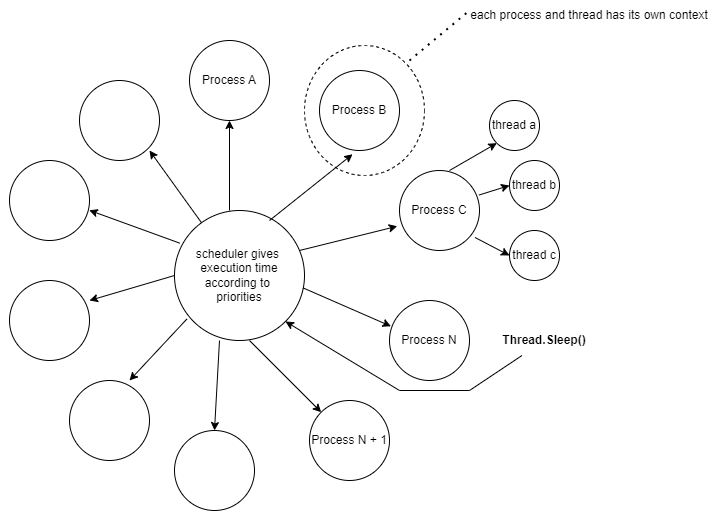

The diagram above was exported from draw.io. Its source (the exported page's mxGraphModel, read from the mxfile embedded in the PNG):
<mxGraphModel dx="996" dy="559" grid="1" gridSize="10" guides="1" tooltips="1" connect="1" arrows="1" fold="1" page="1" pageScale="1" pageWidth="850" pageHeight="1100" math="0" shadow="0">
  <root>
    <mxCell id="0" />
    <mxCell id="1" parent="0" />
    <mxCell id="qHdCA1rNrZqZDsv6F8OP-34" value="" style="ellipse;whiteSpace=wrap;html=1;dashed=1;" vertex="1" parent="1">
      <mxGeometry x="355" y="75" width="120" height="130" as="geometry" />
    </mxCell>
    <mxCell id="qHdCA1rNrZqZDsv6F8OP-1" value="scheduler gives&amp;nbsp;&lt;div&gt;execution time according to&amp;nbsp;&lt;/div&gt;&lt;div&gt;priorities&lt;/div&gt;" style="ellipse;whiteSpace=wrap;html=1;aspect=fixed;" vertex="1" parent="1">
      <mxGeometry x="225" y="240" width="130" height="130" as="geometry" />
    </mxCell>
    <mxCell id="qHdCA1rNrZqZDsv6F8OP-5" value="" style="ellipse;whiteSpace=wrap;html=1;aspect=fixed;" vertex="1" parent="1">
      <mxGeometry x="60" y="190" width="80" height="80" as="geometry" />
    </mxCell>
    <mxCell id="qHdCA1rNrZqZDsv6F8OP-6" value="" style="ellipse;whiteSpace=wrap;html=1;aspect=fixed;" vertex="1" parent="1">
      <mxGeometry x="130" y="110" width="80" height="80" as="geometry" />
    </mxCell>
    <mxCell id="qHdCA1rNrZqZDsv6F8OP-7" value="Process A" style="ellipse;whiteSpace=wrap;html=1;aspect=fixed;" vertex="1" parent="1">
      <mxGeometry x="240" y="70" width="80" height="80" as="geometry" />
    </mxCell>
    <mxCell id="qHdCA1rNrZqZDsv6F8OP-8" value="Process B" style="ellipse;whiteSpace=wrap;html=1;aspect=fixed;" vertex="1" parent="1">
      <mxGeometry x="370" y="100" width="80" height="80" as="geometry" />
    </mxCell>
    <mxCell id="qHdCA1rNrZqZDsv6F8OP-9" value="" style="ellipse;whiteSpace=wrap;html=1;aspect=fixed;rotation=75;" vertex="1" parent="1">
      <mxGeometry x="60" y="310" width="80" height="80" as="geometry" />
    </mxCell>
    <mxCell id="qHdCA1rNrZqZDsv6F8OP-10" value="" style="ellipse;whiteSpace=wrap;html=1;aspect=fixed;" vertex="1" parent="1">
      <mxGeometry x="120" y="410" width="80" height="80" as="geometry" />
    </mxCell>
    <mxCell id="qHdCA1rNrZqZDsv6F8OP-11" value="" style="ellipse;whiteSpace=wrap;html=1;aspect=fixed;" vertex="1" parent="1">
      <mxGeometry x="225" y="460" width="80" height="80" as="geometry" />
    </mxCell>
    <mxCell id="qHdCA1rNrZqZDsv6F8OP-12" value="Process N + 1" style="ellipse;whiteSpace=wrap;html=1;aspect=fixed;" vertex="1" parent="1">
      <mxGeometry x="360" y="430" width="80" height="80" as="geometry" />
    </mxCell>
    <mxCell id="qHdCA1rNrZqZDsv6F8OP-13" value="Process N" style="ellipse;whiteSpace=wrap;html=1;aspect=fixed;" vertex="1" parent="1">
      <mxGeometry x="440" y="330" width="80" height="80" as="geometry" />
    </mxCell>
    <mxCell id="qHdCA1rNrZqZDsv6F8OP-14" value="Process C" style="ellipse;whiteSpace=wrap;html=1;aspect=fixed;" vertex="1" parent="1">
      <mxGeometry x="450" y="200" width="80" height="80" as="geometry" />
    </mxCell>
    <mxCell id="qHdCA1rNrZqZDsv6F8OP-15" value="" style="endArrow=classic;html=1;rounded=0;entryX=0.5;entryY=1;entryDx=0;entryDy=0;" edge="1" parent="1" target="qHdCA1rNrZqZDsv6F8OP-7">
      <mxGeometry width="50" height="50" relative="1" as="geometry">
        <mxPoint x="280" y="240" as="sourcePoint" />
        <mxPoint x="330" y="190" as="targetPoint" />
      </mxGeometry>
    </mxCell>
    <mxCell id="qHdCA1rNrZqZDsv6F8OP-16" value="" style="endArrow=classic;html=1;rounded=0;entryX=0.413;entryY=1.047;entryDx=0;entryDy=0;entryPerimeter=0;" edge="1" parent="1" target="qHdCA1rNrZqZDsv6F8OP-8">
      <mxGeometry width="50" height="50" relative="1" as="geometry">
        <mxPoint x="320" y="250" as="sourcePoint" />
        <mxPoint x="370" y="200" as="targetPoint" />
      </mxGeometry>
    </mxCell>
    <mxCell id="qHdCA1rNrZqZDsv6F8OP-17" value="" style="endArrow=classic;html=1;rounded=0;entryX=-0.028;entryY=0.697;entryDx=0;entryDy=0;entryPerimeter=0;" edge="1" parent="1" target="qHdCA1rNrZqZDsv6F8OP-14">
      <mxGeometry width="50" height="50" relative="1" as="geometry">
        <mxPoint x="350" y="280" as="sourcePoint" />
        <mxPoint x="400" y="230" as="targetPoint" />
      </mxGeometry>
    </mxCell>
    <mxCell id="qHdCA1rNrZqZDsv6F8OP-18" value="" style="endArrow=classic;html=1;rounded=0;entryX=0.018;entryY=0.322;entryDx=0;entryDy=0;entryPerimeter=0;exitX=0.988;exitY=0.595;exitDx=0;exitDy=0;exitPerimeter=0;" edge="1" parent="1" source="qHdCA1rNrZqZDsv6F8OP-1" target="qHdCA1rNrZqZDsv6F8OP-13">
      <mxGeometry width="50" height="50" relative="1" as="geometry">
        <mxPoint x="360" y="290" as="sourcePoint" />
        <mxPoint x="458" y="266" as="targetPoint" />
      </mxGeometry>
    </mxCell>
    <mxCell id="qHdCA1rNrZqZDsv6F8OP-19" value="Thread.Sleep()" style="text;html=1;align=center;verticalAlign=middle;whiteSpace=wrap;rounded=0;fontStyle=1" vertex="1" parent="1">
      <mxGeometry x="550" y="355" width="90" height="30" as="geometry" />
    </mxCell>
    <mxCell id="qHdCA1rNrZqZDsv6F8OP-20" value="" style="endArrow=classic;html=1;rounded=0;exitX=0.25;exitY=1;exitDx=0;exitDy=0;entryX=1;entryY=1;entryDx=0;entryDy=0;" edge="1" parent="1" source="qHdCA1rNrZqZDsv6F8OP-19" target="qHdCA1rNrZqZDsv6F8OP-1">
      <mxGeometry width="50" height="50" relative="1" as="geometry">
        <mxPoint x="570" y="450" as="sourcePoint" />
        <mxPoint x="620" y="400" as="targetPoint" />
        <Array as="points">
          <mxPoint x="520" y="420" />
          <mxPoint x="450" y="420" />
        </Array>
      </mxGeometry>
    </mxCell>
    <mxCell id="qHdCA1rNrZqZDsv6F8OP-21" value="" style="endArrow=classic;html=1;rounded=0;" edge="1" parent="1" target="qHdCA1rNrZqZDsv6F8OP-12">
      <mxGeometry width="50" height="50" relative="1" as="geometry">
        <mxPoint x="300" y="370" as="sourcePoint" />
        <mxPoint x="350" y="320" as="targetPoint" />
      </mxGeometry>
    </mxCell>
    <mxCell id="qHdCA1rNrZqZDsv6F8OP-22" value="" style="endArrow=classic;html=1;rounded=0;entryX=0.5;entryY=0;entryDx=0;entryDy=0;" edge="1" parent="1" target="qHdCA1rNrZqZDsv6F8OP-11">
      <mxGeometry width="50" height="50" relative="1" as="geometry">
        <mxPoint x="270" y="370" as="sourcePoint" />
        <mxPoint x="320" y="320" as="targetPoint" />
      </mxGeometry>
    </mxCell>
    <mxCell id="qHdCA1rNrZqZDsv6F8OP-23" value="" style="endArrow=classic;html=1;rounded=0;exitX=0.095;exitY=0.835;exitDx=0;exitDy=0;exitPerimeter=0;entryX=0.75;entryY=0;entryDx=0;entryDy=0;entryPerimeter=0;" edge="1" parent="1" source="qHdCA1rNrZqZDsv6F8OP-1" target="qHdCA1rNrZqZDsv6F8OP-10">
      <mxGeometry width="50" height="50" relative="1" as="geometry">
        <mxPoint x="130" y="420" as="sourcePoint" />
        <mxPoint x="180" y="370" as="targetPoint" />
      </mxGeometry>
    </mxCell>
    <mxCell id="qHdCA1rNrZqZDsv6F8OP-24" value="" style="endArrow=classic;html=1;rounded=0;exitX=0;exitY=0.5;exitDx=0;exitDy=0;" edge="1" parent="1" source="qHdCA1rNrZqZDsv6F8OP-1">
      <mxGeometry width="50" height="50" relative="1" as="geometry">
        <mxPoint x="90" y="380" as="sourcePoint" />
        <mxPoint x="140" y="330" as="targetPoint" />
        <Array as="points">
          <mxPoint x="140" y="330" />
        </Array>
      </mxGeometry>
    </mxCell>
    <mxCell id="qHdCA1rNrZqZDsv6F8OP-25" value="" style="endArrow=classic;html=1;rounded=0;exitX=0.04;exitY=0.251;exitDx=0;exitDy=0;exitPerimeter=0;entryX=0.997;entryY=0.622;entryDx=0;entryDy=0;entryPerimeter=0;" edge="1" parent="1" source="qHdCA1rNrZqZDsv6F8OP-1" target="qHdCA1rNrZqZDsv6F8OP-5">
      <mxGeometry width="50" height="50" relative="1" as="geometry">
        <mxPoint x="90" y="300" as="sourcePoint" />
        <mxPoint x="140" y="250" as="targetPoint" />
      </mxGeometry>
    </mxCell>
    <mxCell id="qHdCA1rNrZqZDsv6F8OP-26" value="" style="endArrow=classic;html=1;rounded=0;" edge="1" parent="1" source="qHdCA1rNrZqZDsv6F8OP-1">
      <mxGeometry width="50" height="50" relative="1" as="geometry">
        <mxPoint x="150" y="230" as="sourcePoint" />
        <mxPoint x="200" y="180" as="targetPoint" />
      </mxGeometry>
    </mxCell>
    <mxCell id="qHdCA1rNrZqZDsv6F8OP-28" value="thread a" style="ellipse;whiteSpace=wrap;html=1;aspect=fixed;" vertex="1" parent="1">
      <mxGeometry x="540" y="130" width="50" height="50" as="geometry" />
    </mxCell>
    <mxCell id="qHdCA1rNrZqZDsv6F8OP-29" value="thread b" style="ellipse;whiteSpace=wrap;html=1;aspect=fixed;" vertex="1" parent="1">
      <mxGeometry x="560" y="190" width="50" height="50" as="geometry" />
    </mxCell>
    <mxCell id="qHdCA1rNrZqZDsv6F8OP-30" value="thread c" style="ellipse;whiteSpace=wrap;html=1;aspect=fixed;" vertex="1" parent="1">
      <mxGeometry x="560" y="260" width="50" height="50" as="geometry" />
    </mxCell>
    <mxCell id="qHdCA1rNrZqZDsv6F8OP-31" value="" style="endArrow=classic;html=1;rounded=0;entryX=0;entryY=1;entryDx=0;entryDy=0;" edge="1" parent="1" target="qHdCA1rNrZqZDsv6F8OP-28">
      <mxGeometry width="50" height="50" relative="1" as="geometry">
        <mxPoint x="500" y="200" as="sourcePoint" />
        <mxPoint x="550" y="150" as="targetPoint" />
      </mxGeometry>
    </mxCell>
    <mxCell id="qHdCA1rNrZqZDsv6F8OP-32" value="" style="endArrow=classic;html=1;rounded=0;entryX=0;entryY=0.5;entryDx=0;entryDy=0;exitX=0.993;exitY=0.307;exitDx=0;exitDy=0;exitPerimeter=0;" edge="1" parent="1" source="qHdCA1rNrZqZDsv6F8OP-14" target="qHdCA1rNrZqZDsv6F8OP-29">
      <mxGeometry width="50" height="50" relative="1" as="geometry">
        <mxPoint x="530" y="240" as="sourcePoint" />
        <mxPoint x="580" y="190" as="targetPoint" />
      </mxGeometry>
    </mxCell>
    <mxCell id="qHdCA1rNrZqZDsv6F8OP-33" value="" style="endArrow=classic;html=1;rounded=0;entryX=0;entryY=0.5;entryDx=0;entryDy=0;exitX=0.943;exitY=0.837;exitDx=0;exitDy=0;exitPerimeter=0;" edge="1" parent="1" source="qHdCA1rNrZqZDsv6F8OP-14" target="qHdCA1rNrZqZDsv6F8OP-30">
      <mxGeometry width="50" height="50" relative="1" as="geometry">
        <mxPoint x="530" y="260" as="sourcePoint" />
        <mxPoint x="490" y="270" as="targetPoint" />
      </mxGeometry>
    </mxCell>
    <mxCell id="qHdCA1rNrZqZDsv6F8OP-36" value="" style="endArrow=none;dashed=1;html=1;dashPattern=1 3;strokeWidth=2;rounded=0;" edge="1" parent="1">
      <mxGeometry width="50" height="50" relative="1" as="geometry">
        <mxPoint x="460" y="90" as="sourcePoint" />
        <mxPoint x="520" y="40" as="targetPoint" />
      </mxGeometry>
    </mxCell>
    <mxCell id="qHdCA1rNrZqZDsv6F8OP-37" value="each process and thread has its own context" style="text;html=1;align=center;verticalAlign=middle;whiteSpace=wrap;rounded=0;" vertex="1" parent="1">
      <mxGeometry x="520" y="30" width="240" height="30" as="geometry" />
    </mxCell>
  </root>
</mxGraphModel>